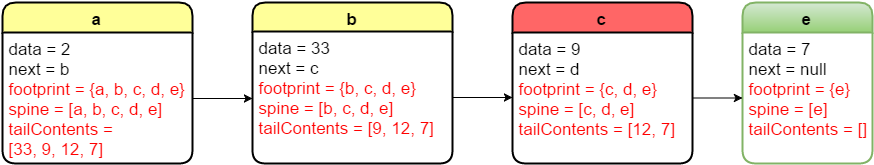

The diagram above was exported from draw.io. Its source (the exported page's mxGraphModel, read from the mxfile embedded in the PNG):
<mxGraphModel dx="2260" dy="720" grid="1" gridSize="10" guides="1" tooltips="1" connect="1" arrows="1" fold="1" page="1" pageScale="1" pageWidth="826" pageHeight="1169" background="#ffffff" math="0">
  <root>
    <mxCell id="0" />
    <mxCell id="1" parent="0" />
    <mxCell id="9d0f968c828d681-17" value="" style="group" vertex="1" connectable="0" parent="1">
      <mxGeometry x="-384" y="50" width="870" height="161" as="geometry" />
    </mxCell>
    <mxCell id="9d0f968c828d681-16" style="edgeStyle=orthogonalEdgeStyle;rounded=0;html=1;" edge="1" source="9d0f968c828d681-12" parent="9d0f968c828d681-17">
      <mxGeometry x="450" y="95" as="geometry">
        <mxPoint x="510" y="95" as="targetPoint" />
      </mxGeometry>
    </mxCell>
    <mxCell id="9d0f968c828d681-2" value="&lt;b&gt;&lt;font color=&quot;#000000&quot;&gt;a&lt;/font&gt;&lt;/b&gt;" style="swimlane;html=1;childLayout=stackLayout;horizontal=1;startSize=30;horizontalStack=0;fillColor=#FFFF99;fontColor=#FFFFFF;rounded=1;fontSize=17;fontStyle=0;strokeWidth=2;resizeParent=0;resizeLast=1;shadow=0;dashed=0;align=center;" vertex="1" parent="9d0f968c828d681-17">
      <mxGeometry width="190" height="161" as="geometry" />
    </mxCell>
    <mxCell id="9d0f968c828d681-3" value="data = 2&lt;div&gt;next = b&lt;/div&gt;&lt;div&gt;&lt;font color=&quot;#ff0000&quot;&gt;footprint = {a, b, c, d, e}&lt;/font&gt;&lt;/div&gt;&lt;div&gt;&lt;font color=&quot;#ff0000&quot;&gt;spine = [a, b, c, d, e]&lt;/font&gt;&lt;/div&gt;&lt;div&gt;&lt;font color=&quot;#ff0000&quot;&gt;tailContents =&amp;nbsp;&lt;/font&gt;&lt;/div&gt;&lt;div&gt;&lt;font color=&quot;#ff0000&quot;&gt;[33, 9, 12, 7]&lt;/font&gt;&lt;/div&gt;" style="whiteSpace=wrap;html=1;align=left;strokeColor=none;fillColor=none;spacingLeft=4;fontSize=17;verticalAlign=top;resizable=0;rotatable=0;part=1;" vertex="1" parent="9d0f968c828d681-2">
      <mxGeometry y="30" width="190" height="131" as="geometry" />
    </mxCell>
    <mxCell id="9d0f968c828d681-4" value="&lt;b&gt;&lt;font color=&quot;#000000&quot;&gt;c&lt;/font&gt;&lt;/b&gt;" style="swimlane;html=1;childLayout=stackLayout;horizontal=1;startSize=30;horizontalStack=0;fillColor=#FF6666;fontColor=#FFFFFF;rounded=1;fontSize=17;fontStyle=0;strokeWidth=2;resizeParent=0;resizeLast=1;shadow=0;dashed=0;align=center;" vertex="1" parent="9d0f968c828d681-17">
      <mxGeometry x="510" width="180" height="161" as="geometry" />
    </mxCell>
    <mxCell id="9d0f968c828d681-5" value="data = 9&lt;div&gt;next = d&lt;/div&gt;&lt;div&gt;&lt;font color=&quot;#ff0000&quot;&gt;footprint = {c, d, e}&lt;/font&gt;&lt;/div&gt;&lt;div&gt;&lt;font color=&quot;#ff0000&quot;&gt;spine = [c, d, e]&lt;/font&gt;&lt;/div&gt;&lt;div&gt;&lt;font color=&quot;#ff0000&quot;&gt;tailContents = [12, 7]&lt;/font&gt;&lt;/div&gt;" style="whiteSpace=wrap;html=1;align=left;strokeColor=none;fillColor=none;spacingLeft=4;fontSize=17;verticalAlign=top;resizable=0;rotatable=0;part=1;" vertex="1" parent="9d0f968c828d681-4">
      <mxGeometry y="30" width="180" height="131" as="geometry" />
    </mxCell>
    <mxCell id="9d0f968c828d681-8" value="&lt;b&gt;&lt;font color=&quot;#000000&quot;&gt;e&lt;/font&gt;&lt;/b&gt;" style="swimlane;html=1;childLayout=stackLayout;horizontal=1;startSize=30;horizontalStack=0;fontColor=#FFFFFF;rounded=1;fontSize=17;fontStyle=0;strokeWidth=2;resizeParent=0;resizeLast=1;shadow=0;dashed=0;align=center;plain-green" vertex="1" parent="9d0f968c828d681-17">
      <mxGeometry x="740" width="130" height="161" as="geometry" />
    </mxCell>
    <mxCell id="9d0f968c828d681-9" value="data = 7&lt;div&gt;next = null&lt;/div&gt;&lt;div&gt;&lt;font color=&quot;#ff0000&quot;&gt;footprint = {e}&lt;/font&gt;&lt;/div&gt;&lt;div&gt;&lt;font color=&quot;#ff0000&quot;&gt;spine = [e]&lt;/font&gt;&lt;/div&gt;&lt;div&gt;&lt;font color=&quot;#ff0000&quot;&gt;tailContents = []&lt;/font&gt;&lt;/div&gt;" style="whiteSpace=wrap;html=1;align=left;strokeColor=none;fillColor=none;spacingLeft=4;fontSize=17;verticalAlign=top;resizable=0;rotatable=0;part=1;" vertex="1" parent="9d0f968c828d681-8">
      <mxGeometry y="30" width="130" height="131" as="geometry" />
    </mxCell>
    <mxCell id="9d0f968c828d681-10" value="&lt;font color=&quot;#000000&quot;&gt;&lt;b&gt;b&lt;/b&gt;&lt;/font&gt;" style="swimlane;html=1;childLayout=stackLayout;horizontal=1;startSize=29;horizontalStack=0;fillColor=#FFFF99;fontColor=#FFFFFF;rounded=1;fontSize=17;fontStyle=0;strokeWidth=2;resizeParent=0;resizeLast=1;shadow=0;dashed=0;align=center;" vertex="1" parent="9d0f968c828d681-17">
      <mxGeometry x="250" width="200" height="161" as="geometry" />
    </mxCell>
    <mxCell id="9d0f968c828d681-11" style="edgeStyle=orthogonalEdgeStyle;rounded=0;html=1;exitX=0;exitY=0.5;entryX=0;entryY=0.5;" edge="1" parent="9d0f968c828d681-10" source="9d0f968c828d681-12" target="9d0f968c828d681-12">
      <mxGeometry relative="1" as="geometry" />
    </mxCell>
    <mxCell id="9d0f968c828d681-12" value="data = 33&lt;div&gt;next = c&lt;/div&gt;&lt;div&gt;&lt;font color=&quot;#ff0000&quot;&gt;footprint = {b, c, d, e}&lt;/font&gt;&lt;/div&gt;&lt;div&gt;&lt;font color=&quot;#ff0000&quot;&gt;spine = [b, c, d, e]&lt;/font&gt;&lt;/div&gt;&lt;div&gt;&lt;font color=&quot;#ff0000&quot;&gt;tailContents = [9, 12, 7]&lt;/font&gt;&lt;/div&gt;" style="whiteSpace=wrap;html=1;align=left;strokeColor=none;fillColor=none;spacingLeft=4;fontSize=17;verticalAlign=top;resizable=0;rotatable=0;part=1;" vertex="1" parent="9d0f968c828d681-10">
      <mxGeometry y="29" width="200" height="132" as="geometry" />
    </mxCell>
    <mxCell id="9d0f968c828d681-13" value="" style="edgeStyle=orthogonalEdgeStyle;rounded=0;html=1;" edge="1" parent="9d0f968c828d681-17" source="9d0f968c828d681-5">
      <mxGeometry relative="1" as="geometry">
        <mxPoint x="740" y="95.5" as="targetPoint" />
      </mxGeometry>
    </mxCell>
    <mxCell id="9d0f968c828d681-15" style="edgeStyle=orthogonalEdgeStyle;rounded=0;html=1;exitX=1;exitY=0.5;" edge="1" parent="9d0f968c828d681-17" source="9d0f968c828d681-3">
      <mxGeometry relative="1" as="geometry">
        <mxPoint x="250" y="96" as="targetPoint" />
      </mxGeometry>
    </mxCell>
  </root>
</mxGraphModel>